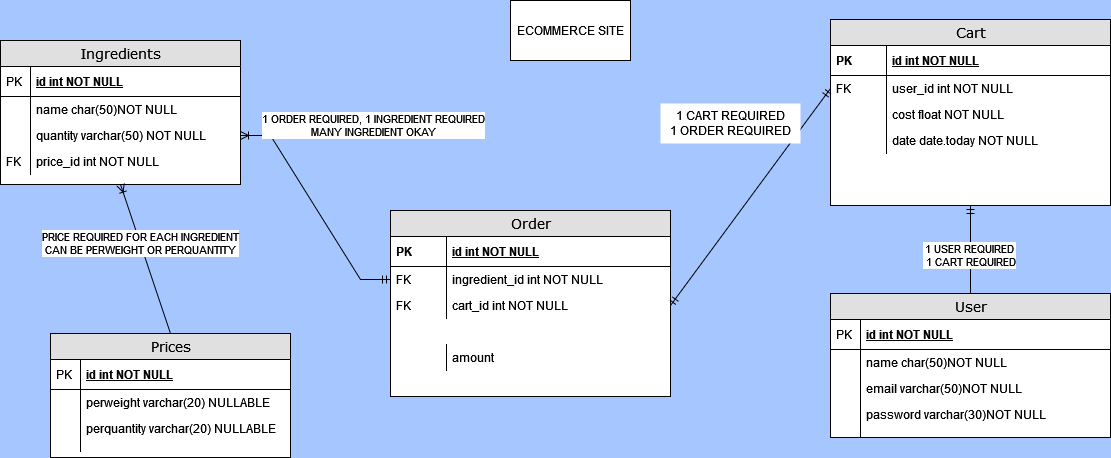

The diagram above was exported from draw.io. Its source (the exported page's mxGraphModel, read from the mxfile embedded in the PNG):
<mxGraphModel dx="2294" dy="734" grid="1" gridSize="10" guides="1" tooltips="1" connect="1" arrows="1" fold="1" page="1" pageScale="1" pageWidth="1100" pageHeight="850" background="#A6C6FF" math="0" shadow="0">
  <root>
    <mxCell id="0" />
    <mxCell id="1" parent="0" />
    <mxCell id="2e49270ec7c68f3f-19" value="Ingredients" style="swimlane;html=1;fontStyle=0;childLayout=stackLayout;horizontal=1;startSize=26;fillColor=#e0e0e0;horizontalStack=0;resizeParent=1;resizeLast=0;collapsible=1;marginBottom=0;swimlaneFillColor=#ffffff;align=center;rounded=0;shadow=0;comic=0;labelBackgroundColor=none;strokeWidth=1;fontFamily=Verdana;fontSize=14" parent="1" vertex="1">
      <mxGeometry x="-320" y="100" width="240" height="144" as="geometry" />
    </mxCell>
    <mxCell id="2e49270ec7c68f3f-20" value="id int NOT NULL" style="shape=partialRectangle;top=0;left=0;right=0;bottom=1;html=1;align=left;verticalAlign=middle;fillColor=none;spacingLeft=34;spacingRight=4;whiteSpace=wrap;overflow=hidden;rotatable=0;points=[[0,0.5],[1,0.5]];portConstraint=eastwest;dropTarget=0;fontStyle=5;" parent="2e49270ec7c68f3f-19" vertex="1">
      <mxGeometry y="26" width="240" height="30" as="geometry" />
    </mxCell>
    <mxCell id="2e49270ec7c68f3f-21" value="PK" style="shape=partialRectangle;top=0;left=0;bottom=0;html=1;fillColor=none;align=left;verticalAlign=middle;spacingLeft=4;spacingRight=4;whiteSpace=wrap;overflow=hidden;rotatable=0;points=[];portConstraint=eastwest;part=1;" parent="2e49270ec7c68f3f-20" vertex="1" connectable="0">
      <mxGeometry width="30" height="30" as="geometry" />
    </mxCell>
    <mxCell id="2e49270ec7c68f3f-22" value="name char(50)NOT NULL" style="shape=partialRectangle;top=0;left=0;right=0;bottom=0;html=1;align=left;verticalAlign=top;fillColor=none;spacingLeft=34;spacingRight=4;whiteSpace=wrap;overflow=hidden;rotatable=0;points=[[0,0.5],[1,0.5]];portConstraint=eastwest;dropTarget=0;" parent="2e49270ec7c68f3f-19" vertex="1">
      <mxGeometry y="56" width="240" height="26" as="geometry" />
    </mxCell>
    <mxCell id="2e49270ec7c68f3f-23" value="" style="shape=partialRectangle;top=0;left=0;bottom=0;html=1;fillColor=none;align=left;verticalAlign=top;spacingLeft=4;spacingRight=4;whiteSpace=wrap;overflow=hidden;rotatable=0;points=[];portConstraint=eastwest;part=1;" parent="2e49270ec7c68f3f-22" vertex="1" connectable="0">
      <mxGeometry width="30" height="26" as="geometry" />
    </mxCell>
    <mxCell id="2e49270ec7c68f3f-24" value="quantity varchar(50) NOT NULL" style="shape=partialRectangle;top=0;left=0;right=0;bottom=0;html=1;align=left;verticalAlign=top;fillColor=none;spacingLeft=34;spacingRight=4;whiteSpace=wrap;overflow=hidden;rotatable=0;points=[[0,0.5],[1,0.5]];portConstraint=eastwest;dropTarget=0;" parent="2e49270ec7c68f3f-19" vertex="1">
      <mxGeometry y="82" width="240" height="26" as="geometry" />
    </mxCell>
    <mxCell id="2e49270ec7c68f3f-25" value="" style="shape=partialRectangle;top=0;left=0;bottom=0;html=1;fillColor=none;align=left;verticalAlign=top;spacingLeft=4;spacingRight=4;whiteSpace=wrap;overflow=hidden;rotatable=0;points=[];portConstraint=eastwest;part=1;" parent="2e49270ec7c68f3f-24" vertex="1" connectable="0">
      <mxGeometry width="30" height="26" as="geometry" />
    </mxCell>
    <mxCell id="2e49270ec7c68f3f-26" value="price_id int NOT NULL" style="shape=partialRectangle;top=0;left=0;right=0;bottom=0;html=1;align=left;verticalAlign=top;fillColor=none;spacingLeft=34;spacingRight=4;whiteSpace=wrap;overflow=hidden;rotatable=0;points=[[0,0.5],[1,0.5]];portConstraint=eastwest;dropTarget=0;" parent="2e49270ec7c68f3f-19" vertex="1">
      <mxGeometry y="108" width="240" height="26" as="geometry" />
    </mxCell>
    <mxCell id="2e49270ec7c68f3f-27" value="FK" style="shape=partialRectangle;top=0;left=0;bottom=0;html=1;fillColor=none;align=left;verticalAlign=top;spacingLeft=4;spacingRight=4;whiteSpace=wrap;overflow=hidden;rotatable=0;points=[];portConstraint=eastwest;part=1;" parent="2e49270ec7c68f3f-26" vertex="1" connectable="0">
      <mxGeometry width="30" height="26" as="geometry" />
    </mxCell>
    <mxCell id="2e49270ec7c68f3f-48" value="Cart" style="swimlane;html=1;fontStyle=0;childLayout=stackLayout;horizontal=1;startSize=26;fillColor=#e0e0e0;horizontalStack=0;resizeParent=1;resizeLast=0;collapsible=1;marginBottom=0;swimlaneFillColor=#ffffff;align=center;rounded=0;shadow=0;comic=0;labelBackgroundColor=none;strokeWidth=1;fontFamily=Verdana;fontSize=14" parent="1" vertex="1">
      <mxGeometry x="510" y="79" width="280" height="186" as="geometry" />
    </mxCell>
    <mxCell id="2e49270ec7c68f3f-49" value="id int NOT NULL" style="shape=partialRectangle;top=1;left=0;right=0;bottom=1;html=1;align=left;verticalAlign=middle;fillColor=none;spacingLeft=60;spacingRight=4;whiteSpace=wrap;overflow=hidden;rotatable=0;points=[[0,0.5],[1,0.5]];portConstraint=eastwest;dropTarget=0;fontStyle=5;" parent="2e49270ec7c68f3f-48" vertex="1">
      <mxGeometry y="26" width="280" height="30" as="geometry" />
    </mxCell>
    <mxCell id="2e49270ec7c68f3f-50" value="PK&lt;span style=&quot;white-space: pre;&quot;&gt;&#09;&lt;/span&gt;&lt;span style=&quot;white-space: pre;&quot;&gt;&#09;&lt;/span&gt;&lt;span style=&quot;white-space: pre;&quot;&gt;&#09;&lt;/span&gt;" style="shape=partialRectangle;fontStyle=1;top=0;left=0;bottom=0;html=1;fillColor=none;align=left;verticalAlign=middle;spacingLeft=4;spacingRight=4;whiteSpace=wrap;overflow=hidden;rotatable=0;points=[];portConstraint=eastwest;part=1;" parent="2e49270ec7c68f3f-49" vertex="1" connectable="0">
      <mxGeometry width="56" height="30" as="geometry" />
    </mxCell>
    <mxCell id="pHbHqXxG62rC256t261C-44" value="user_id int NOT NULL" style="shape=partialRectangle;top=0;left=0;right=0;bottom=0;html=1;align=left;verticalAlign=top;fillColor=none;spacingLeft=60;spacingRight=4;whiteSpace=wrap;overflow=hidden;rotatable=0;points=[[0,0.5],[1,0.5]];portConstraint=eastwest;dropTarget=0;" parent="2e49270ec7c68f3f-48" vertex="1">
      <mxGeometry y="56" width="280" height="26" as="geometry" />
    </mxCell>
    <mxCell id="pHbHqXxG62rC256t261C-45" value="FK&lt;span style=&quot;white-space: pre;&quot;&gt;&#09;&lt;/span&gt;&lt;span style=&quot;white-space: pre;&quot;&gt;&#09;&lt;/span&gt;&lt;span style=&quot;white-space: pre;&quot;&gt;&#09;&lt;/span&gt;" style="shape=partialRectangle;top=0;left=0;bottom=0;html=1;fillColor=none;align=left;verticalAlign=top;spacingLeft=4;spacingRight=4;whiteSpace=wrap;overflow=hidden;rotatable=0;points=[];portConstraint=eastwest;part=1;" parent="pHbHqXxG62rC256t261C-44" vertex="1" connectable="0">
      <mxGeometry width="56" height="26" as="geometry" />
    </mxCell>
    <mxCell id="-cVOl7s6QfIDSgqFg5Ht-2" value="cost float NOT NULL" style="shape=partialRectangle;top=0;left=0;right=0;bottom=0;html=1;align=left;verticalAlign=top;fillColor=none;spacingLeft=60;spacingRight=4;whiteSpace=wrap;overflow=hidden;rotatable=0;points=[[0,0.5],[1,0.5]];portConstraint=eastwest;dropTarget=0;" parent="2e49270ec7c68f3f-48" vertex="1">
      <mxGeometry y="82" width="280" height="26" as="geometry" />
    </mxCell>
    <mxCell id="-cVOl7s6QfIDSgqFg5Ht-3" value="" style="shape=partialRectangle;top=0;left=0;bottom=0;html=1;fillColor=none;align=left;verticalAlign=top;spacingLeft=4;spacingRight=4;whiteSpace=wrap;overflow=hidden;rotatable=0;points=[];portConstraint=eastwest;part=1;" parent="-cVOl7s6QfIDSgqFg5Ht-2" vertex="1" connectable="0">
      <mxGeometry width="56" height="26" as="geometry" />
    </mxCell>
    <mxCell id="s7LY1QhzLWzU67bFY85K-4" value="date date.today NOT NULL" style="shape=partialRectangle;top=0;left=0;right=0;bottom=0;html=1;align=left;verticalAlign=top;fillColor=none;spacingLeft=60;spacingRight=4;whiteSpace=wrap;overflow=hidden;rotatable=0;points=[[0,0.5],[1,0.5]];portConstraint=eastwest;dropTarget=0;" parent="2e49270ec7c68f3f-48" vertex="1">
      <mxGeometry y="108" width="280" height="26" as="geometry" />
    </mxCell>
    <mxCell id="s7LY1QhzLWzU67bFY85K-5" value="" style="shape=partialRectangle;top=0;left=0;bottom=0;html=1;fillColor=none;align=left;verticalAlign=top;spacingLeft=4;spacingRight=4;whiteSpace=wrap;overflow=hidden;rotatable=0;points=[];portConstraint=eastwest;part=1;" parent="s7LY1QhzLWzU67bFY85K-4" vertex="1" connectable="0">
      <mxGeometry width="56" height="26" as="geometry" />
    </mxCell>
    <mxCell id="s7LY1QhzLWzU67bFY85K-3" style="shape=partialRectangle;top=0;left=0;right=0;bottom=0;html=1;align=left;verticalAlign=top;fillColor=none;spacingLeft=60;spacingRight=4;whiteSpace=wrap;overflow=hidden;rotatable=0;points=[[0,0.5],[1,0.5]];portConstraint=eastwest;dropTarget=0;" parent="2e49270ec7c68f3f-48" vertex="1">
      <mxGeometry y="134" width="280" height="26" as="geometry" />
    </mxCell>
    <mxCell id="pHbHqXxG62rC256t261C-1" value="ECOMMERCE SITE" style="whiteSpace=wrap;html=1;" parent="1" vertex="1">
      <mxGeometry x="190" y="60" width="120" height="60" as="geometry" />
    </mxCell>
    <mxCell id="pHbHqXxG62rC256t261C-3" value="Prices" style="swimlane;html=1;fontStyle=0;childLayout=stackLayout;horizontal=1;startSize=26;fillColor=#e0e0e0;horizontalStack=0;resizeParent=1;resizeLast=0;collapsible=1;marginBottom=0;swimlaneFillColor=#ffffff;align=center;rounded=0;shadow=0;comic=0;labelBackgroundColor=none;strokeWidth=1;fontFamily=Verdana;fontSize=14" parent="1" vertex="1">
      <mxGeometry x="-270" y="393" width="240" height="124" as="geometry" />
    </mxCell>
    <mxCell id="pHbHqXxG62rC256t261C-4" value="id int NOT NULL" style="shape=partialRectangle;top=0;left=0;right=0;bottom=1;html=1;align=left;verticalAlign=middle;fillColor=none;spacingLeft=34;spacingRight=4;whiteSpace=wrap;overflow=hidden;rotatable=0;points=[[0,0.5],[1,0.5]];portConstraint=eastwest;dropTarget=0;fontStyle=5;" parent="pHbHqXxG62rC256t261C-3" vertex="1">
      <mxGeometry y="26" width="240" height="30" as="geometry" />
    </mxCell>
    <mxCell id="pHbHqXxG62rC256t261C-5" value="PK" style="shape=partialRectangle;top=0;left=0;bottom=0;html=1;fillColor=none;align=left;verticalAlign=middle;spacingLeft=4;spacingRight=4;whiteSpace=wrap;overflow=hidden;rotatable=0;points=[];portConstraint=eastwest;part=1;" parent="pHbHqXxG62rC256t261C-4" vertex="1" connectable="0">
      <mxGeometry width="30" height="30" as="geometry" />
    </mxCell>
    <mxCell id="pHbHqXxG62rC256t261C-6" value="perweight varchar(20) NULLABLE" style="shape=partialRectangle;top=0;left=0;right=0;bottom=0;html=1;align=left;verticalAlign=top;fillColor=none;spacingLeft=34;spacingRight=4;whiteSpace=wrap;overflow=hidden;rotatable=0;points=[[0,0.5],[1,0.5]];portConstraint=eastwest;dropTarget=0;" parent="pHbHqXxG62rC256t261C-3" vertex="1">
      <mxGeometry y="56" width="240" height="26" as="geometry" />
    </mxCell>
    <mxCell id="pHbHqXxG62rC256t261C-7" value="" style="shape=partialRectangle;top=0;left=0;bottom=0;html=1;fillColor=none;align=left;verticalAlign=top;spacingLeft=4;spacingRight=4;whiteSpace=wrap;overflow=hidden;rotatable=0;points=[];portConstraint=eastwest;part=1;" parent="pHbHqXxG62rC256t261C-6" vertex="1" connectable="0">
      <mxGeometry width="30" height="26" as="geometry" />
    </mxCell>
    <mxCell id="pHbHqXxG62rC256t261C-8" value="perquantity varchar(20) NULLABLE" style="shape=partialRectangle;top=0;left=0;right=0;bottom=0;html=1;align=left;verticalAlign=top;fillColor=none;spacingLeft=34;spacingRight=4;whiteSpace=wrap;overflow=hidden;rotatable=0;points=[[0,0.5],[1,0.5]];portConstraint=eastwest;dropTarget=0;" parent="pHbHqXxG62rC256t261C-3" vertex="1">
      <mxGeometry y="82" width="240" height="26" as="geometry" />
    </mxCell>
    <mxCell id="pHbHqXxG62rC256t261C-9" value="" style="shape=partialRectangle;top=0;left=0;bottom=0;html=1;fillColor=none;align=left;verticalAlign=top;spacingLeft=4;spacingRight=4;whiteSpace=wrap;overflow=hidden;rotatable=0;points=[];portConstraint=eastwest;part=1;" parent="pHbHqXxG62rC256t261C-8" vertex="1" connectable="0">
      <mxGeometry width="30" height="26" as="geometry" />
    </mxCell>
    <mxCell id="pHbHqXxG62rC256t261C-12" value="" style="shape=partialRectangle;top=0;left=0;right=0;bottom=0;html=1;align=left;verticalAlign=top;fillColor=none;spacingLeft=34;spacingRight=4;whiteSpace=wrap;overflow=hidden;rotatable=0;points=[[0,0.5],[1,0.5]];portConstraint=eastwest;dropTarget=0;" parent="pHbHqXxG62rC256t261C-3" vertex="1">
      <mxGeometry y="108" width="240" height="10" as="geometry" />
    </mxCell>
    <mxCell id="pHbHqXxG62rC256t261C-13" value="" style="shape=partialRectangle;top=0;left=0;bottom=0;html=1;fillColor=none;align=left;verticalAlign=top;spacingLeft=4;spacingRight=4;whiteSpace=wrap;overflow=hidden;rotatable=0;points=[];portConstraint=eastwest;part=1;" parent="pHbHqXxG62rC256t261C-12" vertex="1" connectable="0">
      <mxGeometry width="30" height="10" as="geometry" />
    </mxCell>
    <mxCell id="pHbHqXxG62rC256t261C-14" value="" style="fontSize=12;html=1;endArrow=ERoneToMany;rounded=0;exitX=0.5;exitY=0;exitDx=0;exitDy=0;entryX=0.5;entryY=1;entryDx=0;entryDy=0;" parent="1" source="pHbHqXxG62rC256t261C-3" target="2e49270ec7c68f3f-19" edge="1">
      <mxGeometry width="100" height="100" relative="1" as="geometry">
        <mxPoint x="200" y="220" as="sourcePoint" />
        <mxPoint x="300" y="120" as="targetPoint" />
      </mxGeometry>
    </mxCell>
    <mxCell id="s7LY1QhzLWzU67bFY85K-10" value="&lt;div&gt;PRICE REQUIRED FOR EACH INGREDIENT&lt;/div&gt;&lt;div&gt;CAN BE PERWEIGHT OR PERQUANTITY&lt;br&gt;&lt;/div&gt;" style="edgeLabel;html=1;align=center;verticalAlign=middle;resizable=0;points=[];" parent="pHbHqXxG62rC256t261C-14" vertex="1" connectable="0">
      <mxGeometry x="0.2034" relative="1" as="geometry">
        <mxPoint as="offset" />
      </mxGeometry>
    </mxCell>
    <mxCell id="pHbHqXxG62rC256t261C-22" value="" style="edgeStyle=entityRelationEdgeStyle;fontSize=12;html=1;endArrow=ERmandOne;startArrow=ERoneToMany;rounded=0;exitX=1;exitY=0.5;exitDx=0;exitDy=0;entryX=0;entryY=0.5;entryDx=0;entryDy=0;endFill=0;startFill=0;" parent="1" source="2e49270ec7c68f3f-24" target="AagMrL8EvAZzP6_9TTm--22" edge="1">
      <mxGeometry width="100" height="100" relative="1" as="geometry">
        <mxPoint x="240" y="680" as="sourcePoint" />
        <mxPoint x="270" y="415" as="targetPoint" />
      </mxGeometry>
    </mxCell>
    <mxCell id="s7LY1QhzLWzU67bFY85K-9" value="&lt;div&gt;1 ORDER REQUIRED, 1 INGREDIENT REQUIRED&lt;/div&gt;&lt;div&gt;MANY INGREDIENT OKAY&lt;br&gt;&lt;/div&gt;" style="edgeLabel;html=1;align=center;verticalAlign=middle;resizable=0;points=[];" parent="pHbHqXxG62rC256t261C-22" vertex="1" connectable="0">
      <mxGeometry x="-0.5731" y="-2" relative="1" as="geometry">
        <mxPoint x="94" y="-28" as="offset" />
      </mxGeometry>
    </mxCell>
    <mxCell id="pHbHqXxG62rC256t261C-25" value="User" style="swimlane;html=1;fontStyle=0;childLayout=stackLayout;horizontal=1;startSize=26;fillColor=#e0e0e0;horizontalStack=0;resizeParent=1;resizeLast=0;collapsible=1;marginBottom=0;swimlaneFillColor=#ffffff;align=center;rounded=0;shadow=0;comic=0;labelBackgroundColor=none;strokeWidth=1;fontFamily=Verdana;fontSize=14" parent="1" vertex="1">
      <mxGeometry x="510" y="353" width="280" height="144" as="geometry" />
    </mxCell>
    <mxCell id="pHbHqXxG62rC256t261C-26" value="id int NOT NULL" style="shape=partialRectangle;top=0;left=0;right=0;bottom=1;html=1;align=left;verticalAlign=middle;fillColor=none;spacingLeft=34;spacingRight=4;whiteSpace=wrap;overflow=hidden;rotatable=0;points=[[0,0.5],[1,0.5]];portConstraint=eastwest;dropTarget=0;fontStyle=5;" parent="pHbHqXxG62rC256t261C-25" vertex="1">
      <mxGeometry y="26" width="280" height="30" as="geometry" />
    </mxCell>
    <mxCell id="pHbHqXxG62rC256t261C-27" value="PK" style="shape=partialRectangle;top=0;left=0;bottom=0;html=1;fillColor=none;align=left;verticalAlign=middle;spacingLeft=4;spacingRight=4;whiteSpace=wrap;overflow=hidden;rotatable=0;points=[];portConstraint=eastwest;part=1;" parent="pHbHqXxG62rC256t261C-26" vertex="1" connectable="0">
      <mxGeometry width="30" height="30" as="geometry" />
    </mxCell>
    <mxCell id="pHbHqXxG62rC256t261C-28" value="name char(50)NOT NULL" style="shape=partialRectangle;top=0;left=0;right=0;bottom=0;html=1;align=left;verticalAlign=top;fillColor=none;spacingLeft=34;spacingRight=4;whiteSpace=wrap;overflow=hidden;rotatable=0;points=[[0,0.5],[1,0.5]];portConstraint=eastwest;dropTarget=0;" parent="pHbHqXxG62rC256t261C-25" vertex="1">
      <mxGeometry y="56" width="280" height="26" as="geometry" />
    </mxCell>
    <mxCell id="pHbHqXxG62rC256t261C-29" value="" style="shape=partialRectangle;top=0;left=0;bottom=0;html=1;fillColor=none;align=left;verticalAlign=top;spacingLeft=4;spacingRight=4;whiteSpace=wrap;overflow=hidden;rotatable=0;points=[];portConstraint=eastwest;part=1;" parent="pHbHqXxG62rC256t261C-28" vertex="1" connectable="0">
      <mxGeometry width="30" height="26" as="geometry" />
    </mxCell>
    <mxCell id="pHbHqXxG62rC256t261C-30" value="email varchar(50)NOT NULL" style="shape=partialRectangle;top=0;left=0;right=0;bottom=0;html=1;align=left;verticalAlign=top;fillColor=none;spacingLeft=34;spacingRight=4;whiteSpace=wrap;overflow=hidden;rotatable=0;points=[[0,0.5],[1,0.5]];portConstraint=eastwest;dropTarget=0;" parent="pHbHqXxG62rC256t261C-25" vertex="1">
      <mxGeometry y="82" width="280" height="26" as="geometry" />
    </mxCell>
    <mxCell id="pHbHqXxG62rC256t261C-31" value="" style="shape=partialRectangle;top=0;left=0;bottom=0;html=1;fillColor=none;align=left;verticalAlign=top;spacingLeft=4;spacingRight=4;whiteSpace=wrap;overflow=hidden;rotatable=0;points=[];portConstraint=eastwest;part=1;" parent="pHbHqXxG62rC256t261C-30" vertex="1" connectable="0">
      <mxGeometry width="30" height="26" as="geometry" />
    </mxCell>
    <mxCell id="pHbHqXxG62rC256t261C-32" value="password varchar(30)NOT NULL" style="shape=partialRectangle;top=0;left=0;right=0;bottom=0;html=1;align=left;verticalAlign=top;fillColor=none;spacingLeft=34;spacingRight=4;whiteSpace=wrap;overflow=hidden;rotatable=0;points=[[0,0.5],[1,0.5]];portConstraint=eastwest;dropTarget=0;" parent="pHbHqXxG62rC256t261C-25" vertex="1">
      <mxGeometry y="108" width="280" height="26" as="geometry" />
    </mxCell>
    <mxCell id="pHbHqXxG62rC256t261C-33" value="" style="shape=partialRectangle;top=0;left=0;bottom=0;html=1;fillColor=none;align=left;verticalAlign=top;spacingLeft=4;spacingRight=4;whiteSpace=wrap;overflow=hidden;rotatable=0;points=[];portConstraint=eastwest;part=1;" parent="pHbHqXxG62rC256t261C-32" vertex="1" connectable="0">
      <mxGeometry width="30" height="26" as="geometry" />
    </mxCell>
    <mxCell id="pHbHqXxG62rC256t261C-34" value="" style="shape=partialRectangle;top=0;left=0;right=0;bottom=0;html=1;align=left;verticalAlign=top;fillColor=none;spacingLeft=34;spacingRight=4;whiteSpace=wrap;overflow=hidden;rotatable=0;points=[[0,0.5],[1,0.5]];portConstraint=eastwest;dropTarget=0;" parent="pHbHqXxG62rC256t261C-25" vertex="1">
      <mxGeometry y="134" width="280" height="10" as="geometry" />
    </mxCell>
    <mxCell id="pHbHqXxG62rC256t261C-35" value="" style="shape=partialRectangle;top=0;left=0;bottom=0;html=1;fillColor=none;align=left;verticalAlign=top;spacingLeft=4;spacingRight=4;whiteSpace=wrap;overflow=hidden;rotatable=0;points=[];portConstraint=eastwest;part=1;" parent="pHbHqXxG62rC256t261C-34" vertex="1" connectable="0">
      <mxGeometry width="30" height="10" as="geometry" />
    </mxCell>
    <mxCell id="pHbHqXxG62rC256t261C-36" value="" style="fontSize=12;html=1;endArrow=ERmandOne;rounded=0;exitX=0.5;exitY=0;exitDx=0;exitDy=0;entryX=0.5;entryY=1;entryDx=0;entryDy=0;" parent="1" source="pHbHqXxG62rC256t261C-25" target="2e49270ec7c68f3f-48" edge="1">
      <mxGeometry width="100" height="100" relative="1" as="geometry">
        <mxPoint x="740" y="680" as="sourcePoint" />
        <mxPoint x="500" y="570" as="targetPoint" />
      </mxGeometry>
    </mxCell>
    <mxCell id="s7LY1QhzLWzU67bFY85K-6" value="&lt;div&gt;1 USER REQUIRED&lt;/div&gt;&lt;div&gt;&amp;nbsp;1 CART REQUIRED&lt;br&gt;&lt;/div&gt;" style="edgeLabel;html=1;align=center;verticalAlign=middle;resizable=0;points=[];" parent="pHbHqXxG62rC256t261C-36" vertex="1" connectable="0">
      <mxGeometry x="-0.119" y="2" relative="1" as="geometry">
        <mxPoint as="offset" />
      </mxGeometry>
    </mxCell>
    <mxCell id="AagMrL8EvAZzP6_9TTm--19" value="Order" style="swimlane;html=1;fontStyle=0;childLayout=stackLayout;horizontal=1;startSize=26;fillColor=#e0e0e0;horizontalStack=0;resizeParent=1;resizeLast=0;collapsible=1;marginBottom=0;swimlaneFillColor=#ffffff;align=center;rounded=0;shadow=0;comic=0;labelBackgroundColor=none;strokeWidth=1;fontFamily=Verdana;fontSize=14" parent="1" vertex="1">
      <mxGeometry x="70" y="270" width="280" height="186" as="geometry" />
    </mxCell>
    <mxCell id="AagMrL8EvAZzP6_9TTm--20" value="id int NOT NULL" style="shape=partialRectangle;top=1;left=0;right=0;bottom=1;html=1;align=left;verticalAlign=middle;fillColor=none;spacingLeft=60;spacingRight=4;whiteSpace=wrap;overflow=hidden;rotatable=0;points=[[0,0.5],[1,0.5]];portConstraint=eastwest;dropTarget=0;fontStyle=5;" parent="AagMrL8EvAZzP6_9TTm--19" vertex="1">
      <mxGeometry y="26" width="280" height="30" as="geometry" />
    </mxCell>
    <mxCell id="AagMrL8EvAZzP6_9TTm--21" value="PK&lt;span style=&quot;white-space: pre;&quot;&gt;&#09;&lt;/span&gt;&lt;span style=&quot;white-space: pre;&quot;&gt;&#09;&lt;/span&gt;&lt;span style=&quot;white-space: pre;&quot;&gt;&#09;&lt;/span&gt;" style="shape=partialRectangle;fontStyle=1;top=0;left=0;bottom=0;html=1;fillColor=none;align=left;verticalAlign=middle;spacingLeft=4;spacingRight=4;whiteSpace=wrap;overflow=hidden;rotatable=0;points=[];portConstraint=eastwest;part=1;" parent="AagMrL8EvAZzP6_9TTm--20" vertex="1" connectable="0">
      <mxGeometry width="56" height="30" as="geometry" />
    </mxCell>
    <mxCell id="AagMrL8EvAZzP6_9TTm--22" value="ingredient_id int NOT NULL" style="shape=partialRectangle;top=0;left=0;right=0;bottom=0;html=1;align=left;verticalAlign=top;fillColor=none;spacingLeft=60;spacingRight=4;whiteSpace=wrap;overflow=hidden;rotatable=0;points=[[0,0.5],[1,0.5]];portConstraint=eastwest;dropTarget=0;" parent="AagMrL8EvAZzP6_9TTm--19" vertex="1">
      <mxGeometry y="56" width="280" height="26" as="geometry" />
    </mxCell>
    <mxCell id="AagMrL8EvAZzP6_9TTm--23" value="FK&lt;span style=&quot;white-space: pre;&quot;&gt;&#09;&lt;/span&gt;&lt;span style=&quot;white-space: pre;&quot;&gt;&#09;&lt;/span&gt;&lt;span style=&quot;white-space: pre;&quot;&gt;&#09;&lt;/span&gt;" style="shape=partialRectangle;top=0;left=0;bottom=0;html=1;fillColor=none;align=left;verticalAlign=top;spacingLeft=4;spacingRight=4;whiteSpace=wrap;overflow=hidden;rotatable=0;points=[];portConstraint=eastwest;part=1;" parent="AagMrL8EvAZzP6_9TTm--22" vertex="1" connectable="0">
      <mxGeometry width="56" height="26" as="geometry" />
    </mxCell>
    <mxCell id="AagMrL8EvAZzP6_9TTm--29" value="cart_id int NOT NULL" style="shape=partialRectangle;top=0;left=0;right=0;bottom=0;html=1;align=left;verticalAlign=top;fillColor=none;spacingLeft=60;spacingRight=4;whiteSpace=wrap;overflow=hidden;rotatable=0;points=[[0,0.5],[1,0.5]];portConstraint=eastwest;dropTarget=0;" parent="AagMrL8EvAZzP6_9TTm--19" vertex="1">
      <mxGeometry y="82" width="280" height="26" as="geometry" />
    </mxCell>
    <mxCell id="AagMrL8EvAZzP6_9TTm--30" value="FK&lt;span style=&quot;white-space: pre;&quot;&gt;&#09;&lt;/span&gt;&lt;span style=&quot;white-space: pre;&quot;&gt;&#09;&lt;/span&gt;&lt;span style=&quot;white-space: pre;&quot;&gt;&#09;&lt;/span&gt;" style="shape=partialRectangle;top=0;left=0;bottom=0;html=1;fillColor=none;align=left;verticalAlign=top;spacingLeft=4;spacingRight=4;whiteSpace=wrap;overflow=hidden;rotatable=0;points=[];portConstraint=eastwest;part=1;" parent="AagMrL8EvAZzP6_9TTm--29" vertex="1" connectable="0">
      <mxGeometry width="56" height="26" as="geometry" />
    </mxCell>
    <mxCell id="AagMrL8EvAZzP6_9TTm--28" style="shape=partialRectangle;top=0;left=0;right=0;bottom=0;html=1;align=left;verticalAlign=top;fillColor=none;spacingLeft=60;spacingRight=4;whiteSpace=wrap;overflow=hidden;rotatable=0;points=[[0,0.5],[1,0.5]];portConstraint=eastwest;dropTarget=0;" parent="AagMrL8EvAZzP6_9TTm--19" vertex="1">
      <mxGeometry y="108" width="280" height="26" as="geometry" />
    </mxCell>
    <mxCell id="AagMrL8EvAZzP6_9TTm--26" value="amount" style="shape=partialRectangle;top=0;left=0;right=0;bottom=0;html=1;align=left;verticalAlign=top;fillColor=none;spacingLeft=60;spacingRight=4;whiteSpace=wrap;overflow=hidden;rotatable=0;points=[[0,0.5],[1,0.5]];portConstraint=eastwest;dropTarget=0;" parent="AagMrL8EvAZzP6_9TTm--19" vertex="1">
      <mxGeometry y="134" width="280" height="26" as="geometry" />
    </mxCell>
    <mxCell id="AagMrL8EvAZzP6_9TTm--27" value="" style="shape=partialRectangle;top=0;left=0;bottom=0;html=1;fillColor=none;align=left;verticalAlign=top;spacingLeft=4;spacingRight=4;whiteSpace=wrap;overflow=hidden;rotatable=0;points=[];portConstraint=eastwest;part=1;" parent="AagMrL8EvAZzP6_9TTm--26" vertex="1" connectable="0">
      <mxGeometry width="56" height="26" as="geometry" />
    </mxCell>
    <mxCell id="AagMrL8EvAZzP6_9TTm--31" value="" style="fontSize=12;html=1;endArrow=ERmandOne;startArrow=ERmandOne;rounded=0;entryX=1;entryY=0.5;entryDx=0;entryDy=0;exitX=0;exitY=0.5;exitDx=0;exitDy=0;endFill=0;startFill=0;" parent="1" target="AagMrL8EvAZzP6_9TTm--29" edge="1" source="pHbHqXxG62rC256t261C-44">
      <mxGeometry width="100" height="100" relative="1" as="geometry">
        <mxPoint x="510" y="169" as="sourcePoint" />
        <mxPoint x="350" y="335" as="targetPoint" />
      </mxGeometry>
    </mxCell>
    <mxCell id="s7LY1QhzLWzU67bFY85K-7" value="&lt;div&gt;1 CART REQUIRED&lt;/div&gt;&lt;div&gt;1 ORDER REQUIRED&lt;br&gt;&lt;/div&gt;" style="text;html=1;align=center;verticalAlign=middle;resizable=0;points=[];autosize=1;strokeColor=none;fillColor=default;" parent="1" vertex="1">
      <mxGeometry x="340" y="163" width="140" height="40" as="geometry" />
    </mxCell>
  </root>
</mxGraphModel>